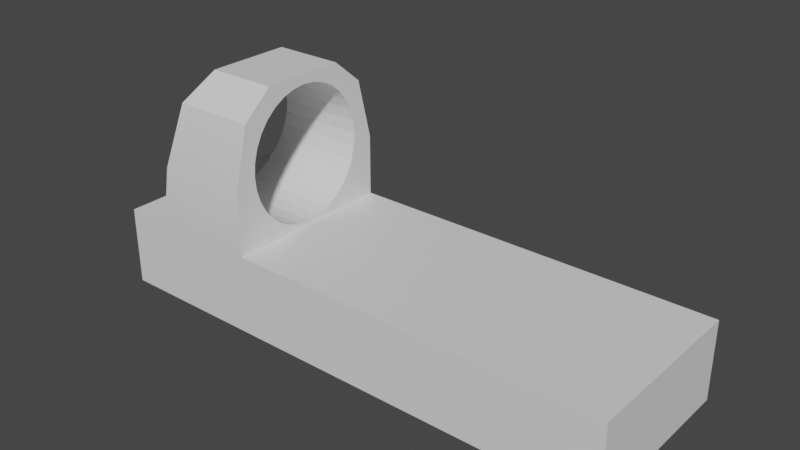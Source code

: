 # Source: sight.blend  (saved by Blender 3.4.6; exported with 4.5.12 LTS)
import bpy
from mathutils import Matrix  # noqa: F401  (used for matrix-valued properties, if any)

bpy.ops.wm.read_factory_settings(use_empty=True)
scene = bpy.context.scene
scene.name = 'Scene'

# ---- collections
col_collection = bpy.data.collections.new('Collection'); scene.collection.children.link(col_collection)

# ---- materials (node trees are filled in below, after node groups)
mat_material = bpy.data.materials.new('Material')
mat_material.alpha_threshold = 0.0
mat_material.use_transparent_shadow = False
mat_material.roughness = 0.5
mat_material.line_color = (0.0, 0.0, 0.0, 1.0)

# ---- node groups
ng_auto_smooth = bpy.data.node_groups.new('Auto Smooth', 'GeometryNodeTree')
_s = ng_auto_smooth.interface.new_socket(name='Geometry', in_out='OUTPUT', socket_type='NodeSocketGeometry')
_s = ng_auto_smooth.interface.new_socket(name='Geometry', in_out='INPUT', socket_type='NodeSocketGeometry')
_s = ng_auto_smooth.interface.new_socket(name='Angle', in_out='INPUT', socket_type='NodeSocketFloat')
_s.subtype = 'ANGLE'
_s.min_value = 0.0
_s.max_value = 3.142
ng_auto_smooth.is_modifier = True
_N = ng_auto_smooth.nodes; _L = ng_auto_smooth.links
n0 = _N.new('NodeGroupOutput'); n0.name = 'Group Output'; n0.location = (480, -100)
n1 = _N.new('NodeGroupInput'); n1.name = 'Group Input'; n1.location = (-420, -300)
n2 = _N.new('NodeGroupInput'); n2.name = 'Group Input.001'; n2.location = (-60, -100)
n3 = _N.new('GeometryNodeSetShadeSmooth'); n3.name = 'Set Shade Smooth'; n3.location = (120, -100)
n3.domain = 'EDGE'
n4 = _N.new('GeometryNodeSetShadeSmooth'); n4.name = 'Set Shade Smooth.001'; n4.location = (300, -100)
n5 = _N.new('GeometryNodeInputMeshEdgeAngle'); n5.name = 'Edge Angle'; n5.location = (-420, -220)
n6 = _N.new('GeometryNodeInputEdgeSmooth'); n6.name = 'Is Edge Smooth'; n6.location = (-60, -160)
n7 = _N.new('GeometryNodeInputShadeSmooth'); n7.name = 'Is Face Smooth'; n7.location = (-240, -340)
n8 = _N.new('FunctionNodeBooleanMath'); n8.name = 'Boolean Math'; n8.location = (-60, -220)
n9 = _N.new('FunctionNodeCompare'); n9.name = 'Compare'; n9.location = (-240, -180)
n9.operation = 'LESS_EQUAL'
_L.new(n5.outputs[0], n9.inputs[0])
_L.new(n4.outputs[0], n0.inputs[0])
_L.new(n1.outputs[1], n9.inputs[1])
_L.new(n9.outputs[0], n8.inputs[0])
_L.new(n7.outputs[0], n8.inputs[1])
_L.new(n2.outputs[0], n3.inputs[0])
_L.new(n6.outputs[0], n3.inputs[1])
_L.new(n3.outputs[0], n4.inputs[0])
_L.new(n8.outputs[0], n3.inputs[2])
n0.is_active_output = True

# ---- material node trees
mat_material.use_nodes = True; mat_material.node_tree.nodes.clear()
_N = mat_material.node_tree.nodes; _L = mat_material.node_tree.links
n0 = _N.new('ShaderNodeOutputMaterial'); n0.name = 'Material Output'; n0.location = (300, 300)
n1 = _N.new('ShaderNodeBsdfPrincipled'); n1.name = 'Principled BSDF'; n1.location = (10, 300)
n1.distribution = 'GGX'
n1.subsurface_method = 'RANDOM_WALK_SKIN'
n1.inputs[3].default_value = 1.45
n1.inputs[27].default_value = (0.0, 0.0, 0.0, 1.0)
n1.inputs[28].default_value = 1.0
_L.new(n1.outputs[0], n0.inputs[0])
n0.is_active_output = True

# ---- world
world_world = bpy.data.worlds.new('World'); scene.world = world_world
world_world.use_nodes = True; world_world.node_tree.nodes.clear()
_N = world_world.node_tree.nodes; _L = world_world.node_tree.links
n0 = _N.new('ShaderNodeOutputWorld'); n0.name = 'World Output'; n0.location = (300, 300)
n1 = _N.new('ShaderNodeBackground'); n1.name = 'Background'; n1.location = (10, 300)
n1.inputs[0].default_value = (0.05088, 0.05088, 0.05088, 1.0)
_L.new(n1.outputs[0], n0.inputs[0])
n0.is_active_output = True
world_world.color = (0.05088, 0.05088, 0.05088)
world_world.use_sun_shadow = False
world_world.sun_shadow_jitter_overblur = 0.0

# ---- meshes
me_cube = bpy.data.meshes.new('Cube')
me_cube.from_pydata([(1.0, 1.0, 0.5), (1.0, 1.0, -0.4), (1.0, -1.0, 0.5), (1.0, -1.0, -0.4), (-5.0, 1.0, 0.5), (-5.0, 1.0, -0.4), (-5.0, -1.0, 0.5), (-5.0, -1.0, -0.4), (-3.27, 1.0, -0.4), (-4.465, 1.0, -0.4), (-3.27, -1.0, 0.5), (-4.465, -1.0, 0.5), (-4.465, -1.0, -0.4), (-3.27, -1.0, -0.4), (-4.465, 1.0, 0.5), (-3.27, 1.0, 0.5), (-3.27, -0.4792, 2.192), (-4.065, -0.4792, 2.192), (-4.065, 0.4792, 2.192), (-3.27, 0.4792, 2.192), (-4.332, 1.0, 1.2), (-4.198, 0.8264, 1.9), (-3.27, 0.8264, 1.9), (-3.27, 1.0, 1.2), (-3.27, -1.0, 1.2), (-3.27, -0.8264, 1.9), (-4.198, -0.8264, 1.9), (-4.332, -1.0, 1.2), (-5.0, 0.3333, -0.4), (-5.0, -0.3333, -0.4), (1.0, 0.3333, 0.5), (1.0, -0.3333, 0.5), (-5.0, -0.3333, 0.5), (-5.0, 0.3333, 0.5), (1.0, -0.3333, -0.4), (1.0, 0.3333, -0.4), (-4.465, 0.3333, -0.4), (-4.465, -0.3333, -0.4), (-3.27, 0.3333, -0.4), (-3.27, -0.3333, -0.4), (-3.27, 0.3333, 0.5), (-3.27, -0.3333, 0.5), (-4.465, 0.3333, 0.5), (-4.465, -0.3333, 0.5), (-3.27, 0.1597, 2.192), (-3.27, -0.1597, 2.192), (-4.065, 0.1597, 2.192), (-4.065, -0.1597, 2.192), (-3.27, 0.4155, 1.956), (-3.27, 0.4811, 1.9), (-3.27, 0.2158, 2.05), (-3.27, 0.2865, 2.028), (-4.198, -0.479, 1.9), (-4.173, -0.4133, 1.956), (-4.14, -0.2843, 2.028), (-4.13, -0.2161, 2.05), (-4.332, -0.7344, 1.2), (-4.34, -0.7304, 1.159), (-4.393, -0.6191, 0.8785), (-4.367, -0.688, 1.013), (-4.434, -0.4133, 0.6642), (-4.442, -0.3333, 0.6196), (-4.415, -0.5263, 0.7608), (-4.311, -0.7448, 1.31), (-4.282, -0.7304, 1.462), (-4.254, -0.688, 1.607), (-4.229, -0.6191, 1.742), (-4.206, -0.5263, 1.86), (-3.27, 0.5285, 0.7608), (-3.27, 0.4155, 0.6642), (-3.27, 0.3333, 0.6184), (-3.27, 0.7326, 1.159), (-3.27, 0.7365, 1.2), (-3.27, 0.6212, 0.8785), (-3.27, 0.6902, 1.013), (-3.27, 0.7326, 1.462), (-3.27, 0.6902, 1.607), (-3.27, 0.7469, 1.31), (-3.27, 0.6212, 1.742), (-3.27, 0.5285, 1.86), (-3.27, -0.7448, 1.31), (-3.27, -0.7344, 1.2), (-3.27, -0.7304, 1.462), (-3.27, -0.688, 1.607), (-3.27, -0.479, 1.9), (-3.27, -0.5263, 1.86), (-3.27, -0.6191, 1.742), (-3.27, -0.5263, 0.7608), (-3.27, -0.6191, 0.8785), (-3.27, -0.4133, 0.6642), (-3.27, -0.3333, 0.6196), (-3.27, -0.7304, 1.159), (-3.27, -0.688, 1.013), (-3.27, 0.001085, 0.5332), (-3.27, -0.1444, 0.5482), (-3.27, 0.1466, 0.5482), (-3.27, 0.2865, 0.5924), (-3.27, -0.2843, 0.5924), (-4.311, 0.7469, 1.31), (-4.332, 0.7365, 1.2), (-4.198, 0.4811, 1.9), (-4.206, 0.5285, 1.86), (-4.229, 0.6212, 1.742), (-4.282, 0.7326, 1.462), (-4.254, 0.6902, 1.607), (-4.434, 0.4155, 0.6642), (-4.443, 0.3333, 0.6184), (-4.393, 0.6212, 0.8785), (-4.415, 0.5285, 0.7608), (-4.367, 0.6902, 1.013), (-4.34, 0.7326, 1.159), (-4.456, -0.1444, 0.5482), (-4.447, -0.2843, 0.5924), (-4.459, 0.001085, 0.5332), (-4.456, 0.1466, 0.5482), (-4.447, 0.2865, 0.5924), (-4.14, 0.2865, 2.028), (-4.13, 0.2158, 2.05), (-4.173, 0.4155, 1.956), (-4.12, -0.1444, 2.072), (-4.113, 0.001085, 2.087), (-4.12, 0.1466, 2.072), (-3.27, -0.4133, 1.956), (-3.27, -0.2843, 2.028), (-3.27, -0.2161, 2.05), (-3.27, 0.1466, 2.072), (-3.27, 0.001085, 2.087), (-3.27, -0.1444, 2.072)], [], [(43, 32, 6, 11), (12, 11, 6, 7), (28, 33, 4, 5), (39, 34, 3, 13), (34, 31, 2, 3), (8, 15, 0, 1), (5, 4, 14, 9), (9, 14, 15, 8), (29, 37, 12, 7), (37, 39, 13, 12), (3, 2, 10, 13), (13, 10, 11, 12), (31, 41, 10, 2), (22, 21, 18, 19), (45, 47, 17, 16), (26, 25, 16, 17), (49, 22, 19, 44, 50, 51, 48), (17, 47, 55, 54, 53, 52, 26), (60, 61, 43, 11, 27, 56, 57, 59, 58, 62), (56, 27, 26, 52, 67, 66, 65, 64, 63), (70, 40, 15, 23, 72, 71, 74, 73, 68, 69), (72, 23, 22, 49, 79, 78, 76, 75, 77), (11, 10, 24, 27), (27, 24, 25, 26), (15, 14, 20, 23), (23, 20, 21, 22), (85, 84, 25, 24, 81, 80, 82, 83, 86), (91, 81, 24, 10, 41, 90, 89, 87, 88, 92), (90, 41, 40, 70, 96, 95, 93, 94, 97), (100, 21, 20, 99, 98, 103, 104, 102, 101), (20, 14, 42, 106, 105, 108, 107, 109, 110, 99), (42, 43, 61, 112, 111, 113, 114, 115, 106), (46, 18, 21, 100, 118, 116, 117), (47, 46, 117, 121, 120, 119, 55), (124, 45, 16, 25, 84, 122, 123), (44, 45, 124, 127, 126, 125, 50), (19, 18, 46, 44), (44, 46, 47, 45), (0, 15, 40, 30), (30, 40, 41, 31), (9, 8, 38, 36), (36, 38, 39, 37), (5, 9, 36, 28), (28, 36, 37, 29), (1, 0, 30, 35), (35, 30, 31, 34), (8, 1, 35, 38), (38, 35, 34, 39), (7, 6, 32, 29), (29, 32, 33, 28), (14, 4, 33, 42), (42, 33, 32, 43), (120, 121, 125, 126), (116, 51, 50, 125, 121, 117), (118, 48, 51, 116), (101, 79, 49, 48, 118, 100), (78, 79, 101, 102), (76, 78, 102, 104), (75, 76, 104, 103), (77, 75, 103, 98), (99, 110, 71, 72, 77, 98), (74, 71, 110, 109), (107, 73, 74, 109), (68, 73, 107, 108), (69, 68, 108, 105), (106, 115, 96, 70, 69, 105), (95, 96, 115, 114), (93, 95, 114, 113), (111, 94, 93, 113), (97, 94, 111, 112), (61, 60, 89, 90, 97, 112), (60, 62, 87, 89), (58, 88, 87, 62), (88, 58, 59, 92), (57, 91, 92, 59), (56, 63, 80, 81, 91, 57), (64, 82, 80, 63), (65, 83, 82, 64), (66, 86, 83, 65), (67, 85, 86, 66), (52, 53, 122, 84, 85, 67), (54, 123, 122, 53), (123, 54, 55, 119, 127, 124), (120, 126, 127, 119)])
me_cube.polygons.foreach_set('use_smooth', [1, 1, 1, 1, 1, 1, 1, 1, 1, 1, 1, 1, 1, 1, 1, 1, 1, 1, 1, 1, 1, 1, 1, 1, 1, 1, 1, 1, 1, 1, 1, 1, 1, 1, 1, 1, 1, 1, 1, 1, 1, 1, 1, 1, 1, 1, 1, 1, 1, 1, 1, 1, 0, 0, 0, 0, 0, 0, 0, 0, 0, 0, 0, 0, 0, 0, 0, 0, 0, 0, 0, 0, 0, 0, 0, 0, 0, 0, 0, 0, 0, 0, 0, 0])
me_cube.polygons.foreach_set('material_index', [0, 0, 0, 0, 0, 0, 0, 0, 0, 0, 0, 0, 0, 0, 0, 0, 0, 0, 0, 0, 0, 0, 0, 0, 0, 0, 0, 0, 0, 0, 0, 0, 0, 0, 0, 0, 0, 0, 0, 0, 0, 0, 0, 0, 0, 0, 0, 0, 0, 0, 0, 0, 568, 568, 568, 568, 568, 568, 568, 568, 568, 568, 568, 568, 568, 568, 568, 568, 568, 568, 568, 568, 568, 568, 568, 568, 568, 568, 568, 568, 568, 568, 568, 568])
_uv = me_cube.uv_layers.new(name='UVMap')
_uv.uv.foreach_set('vector', [0.8654, 0.6667, 0.875, 0.6667, 0.875, 0.75, 0.8654, 0.75, 0.375, 0.9904, 0.625, 0.9904, 0.625, 1.0, 0.375, 1.0, 0.375, 0.5, 0.7917, 0.6667, 0.875, 0.5, 0.375, 0.25, 0.2179, 0.6667, 0.375, 0.6667, 0.375, 0.75, 0.2179, 0.75, 0.375, 0.6667, 0.625, 0.6667, 0.625, 0.75, 0.375, 0.75, 0.375, 0.3429, 0.625, 0.3429, 0.625, 0.5, 0.375, 0.5, 0.375, 0.25, 0.625, 0.25, 0.625, 0.2596, 0.375, 0.2596, 0.375, 0.2596, 0.625, 0.2596, 0.625, 0.3429, 0.375, 0.3429, 0.125, 0.6667, 0.1346, 0.6667, 0.1346, 0.75, 0.125, 0.75, 0.1346, 0.6667, 0.2179, 0.6667, 0.2179, 0.75, 0.1346, 0.75, 0.375, 0.75, 0.625, 0.75, 0.625, 0.9071, 0.375, 0.9071, 0.375, 0.9071, 0.625, 0.9071, 0.625, 0.9904, 0.375, 0.9904, 0.625, 0.6667, 0.7821, 0.6667, 0.7821, 0.75, 0.625, 0.75, 0.625, 0.3429, 0.625, 0.2596, 0.625, 0.2596, 0.625, 0.3429, 0.7821, 0.6667, 0.8654, 0.6667, 0.8654, 0.75, 0.7821, 0.75, 0.625, 0.9904, 0.625, 0.9071, 0.625, 0.9071, 0.625, 0.9904, 0.7821, 0.5522, 0.7821, 0.5, 0.7821, 0.5, 0.7821, 0.5833, 0.7821, 0.5833, 0.7821, 0.5701, 0.7821, 0.5545, 0.8654, 0.75, 0.8654, 0.6667, 0.8654, 0.6667, 0.8654, 0.6793, 0.8654, 0.695, 0.8654, 0.6974, 0.8654, 0.75, 0.8654, 0.6767, 0.8654, 0.6667, 0.8654, 0.6667, 0.8654, 0.75, 0.8654, 0.75, 0.8654, 0.7168, 0.8654, 0.7163, 0.8654, 0.711, 0.8654, 0.7024, 0.8654, 0.6908, 0.8654, 0.7168, 0.8654, 0.75, 0.8654, 0.75, 0.8654, 0.6974, 0.8654, 0.7037, 0.8654, 0.7147, 0.8654, 0.721, 0.8654, 0.7228, 0.8654, 0.7208, 0.7821, 0.5833, 0.7821, 0.5833, 0.7821, 0.5, 0.7821, 0.5, 0.7821, 0.5329, 0.7821, 0.5334, 0.7821, 0.5387, 0.7821, 0.5473, 0.7821, 0.5589, 0.7821, 0.5731, 0.7821, 0.5329, 0.7821, 0.5, 0.7821, 0.5, 0.7821, 0.5522, 0.7821, 0.546, 0.7821, 0.535, 0.7821, 0.5287, 0.7821, 0.5269, 0.7821, 0.529, 0.625, 0.9904, 0.625, 0.9071, 0.625, 0.9071, 0.625, 0.9904, 0.625, 0.9904, 0.625, 0.9071, 0.625, 0.9071, 0.625, 0.9904, 0.625, 0.3429, 0.625, 0.2596, 0.625, 0.2596, 0.625, 0.3429, 0.625, 0.3429, 0.625, 0.2596, 0.625, 0.2596, 0.625, 0.3429, 0.7821, 0.7037, 0.7821, 0.6974, 0.7821, 0.75, 0.7821, 0.75, 0.7821, 0.7168, 0.7821, 0.7208, 0.7821, 0.7228, 0.7821, 0.721, 0.7821, 0.7147, 0.7821, 0.7163, 0.7821, 0.7168, 0.7821, 0.75, 0.7821, 0.75, 0.7821, 0.6667, 0.7821, 0.6667, 0.7821, 0.6767, 0.7821, 0.6908, 0.7821, 0.7024, 0.7821, 0.711, 0.7821, 0.6667, 0.7821, 0.6667, 0.7821, 0.5833, 0.7821, 0.5833, 0.7821, 0.5892, 0.7821, 0.6067, 0.7821, 0.6249, 0.7821, 0.6431, 0.7821, 0.6605, 0.8654, 0.5522, 0.8654, 0.5, 0.8654, 0.5, 0.8654, 0.5329, 0.8654, 0.529, 0.8654, 0.5269, 0.8654, 0.5287, 0.8654, 0.535, 0.8654, 0.546, 0.8654, 0.5, 0.8654, 0.5, 0.8654, 0.5833, 0.8654, 0.5833, 0.8654, 0.5731, 0.8654, 0.5589, 0.8654, 0.5473, 0.8654, 0.5387, 0.8654, 0.5334, 0.8654, 0.5329, 0.8654, 0.5833, 0.8654, 0.6667, 0.8654, 0.6667, 0.8654, 0.6605, 0.8654, 0.6431, 0.8654, 0.6249, 0.8654, 0.6067, 0.8654, 0.5892, 0.8654, 0.5833, 0.8654, 0.5833, 0.8654, 0.5, 0.8654, 0.5, 0.8654, 0.5522, 0.8654, 0.5546, 0.8654, 0.5702, 0.8654, 0.5833, 0.8654, 0.6667, 0.8654, 0.5833, 0.8654, 0.5833, 0.8654, 0.5949, 0.8654, 0.6248, 0.8654, 0.6547, 0.8654, 0.6667, 0.7821, 0.6667, 0.7821, 0.6667, 0.7821, 0.75, 0.7821, 0.75, 0.7821, 0.6974, 0.7821, 0.6951, 0.7821, 0.6795, 0.7821, 0.5833, 0.7821, 0.6667, 0.7821, 0.6667, 0.7821, 0.6547, 0.7821, 0.6248, 0.7821, 0.5949, 0.7821, 0.5833, 0.7821, 0.5, 0.8654, 0.5, 0.8654, 0.5833, 0.7821, 0.5833, 0.7821, 0.5833, 0.8654, 0.5833, 0.8654, 0.6667, 0.7821, 0.6667, 0.625, 0.5, 0.7821, 0.5, 0.7821, 0.5833, 0.625, 0.5833, 0.625, 0.5833, 0.7821, 0.5833, 0.7821, 0.6667, 0.625, 0.6667, 0.1346, 0.5, 0.2179, 0.5, 0.2179, 0.5833, 0.1346, 0.5833, 0.1346, 0.5833, 0.2179, 0.5833, 0.2179, 0.6667, 0.1346, 0.6667, 0.125, 0.5, 0.1346, 0.5, 0.1346, 0.5833, 0.125, 0.5833, 0.125, 0.5833, 0.1346, 0.5833, 0.1346, 0.6667, 0.125, 0.6667, 0.375, 0.5, 0.625, 0.5, 0.625, 0.5833, 0.375, 0.5833, 0.375, 0.5833, 0.625, 0.5833, 0.625, 0.6667, 0.375, 0.6667, 0.2179, 0.5, 0.375, 0.5, 0.375, 0.5833, 0.2179, 0.5833, 0.2179, 0.5833, 0.375, 0.5833, 0.375, 0.6667, 0.2179, 0.6667, 0.375, 1.0, 0.625, 1.0, 0.7083, 0.8333, 0.375, 0.75, 0.375, 0.75, 0.7083, 0.8333, 0.7917, 0.6667, 0.375, 0.5, 0.8654, 0.5, 0.875, 0.5, 0.875, 0.5833, 0.8654, 0.5833, 0.8654, 0.5833, 0.875, 0.5833, 0.875, 0.6667, 0.8654, 0.6667, 1.0, 0.6947, 0.9688, 0.6941, 0.9688, 0.824, 1.0, 0.824, 0.9375, 0.6921, 0.9375, 0.824, 0.9533, 0.824, 0.9688, 0.824, 0.9688, 0.6941, 0.9533, 0.6931, 0.9062, 0.689, 0.9062, 0.824, 0.9375, 0.824, 0.9375, 0.6921, 0.875, 0.6857, 0.875, 0.824, 0.8881, 0.824, 0.9062, 0.824, 0.9062, 0.689, 0.8881, 0.6865, 0.8438, 0.824, 0.875, 0.824, 0.875, 0.6857, 0.8438, 0.6836, 0.8125, 0.824, 0.8438, 0.824, 0.8438, 0.6836, 0.8125, 0.6811, 0.7812, 0.824, 0.8125, 0.824, 0.8125, 0.6811, 0.7812, 0.6785, 0.75, 0.824, 0.7812, 0.824, 0.7812, 0.6785, 0.75, 0.6757, 0.7273, 0.6737, 0.7188, 0.6729, 0.7188, 0.824, 0.7273, 0.824, 0.75, 0.824, 0.75, 0.6757, 0.6875, 0.824, 0.7188, 0.824, 0.7188, 0.6729, 0.6875, 0.6702, 0.6562, 0.6678, 0.6562, 0.824, 0.6875, 0.824, 0.6875, 0.6702, 0.625, 0.824, 0.6562, 0.824, 0.6562, 0.6678, 0.625, 0.6656, 0.5938, 0.824, 0.625, 0.824, 0.625, 0.6656, 0.5938, 0.6638, 0.5738, 0.663, 0.5625, 0.6625, 0.5625, 0.824, 0.5738, 0.824, 0.5938, 0.824, 0.5938, 0.6638, 0.5312, 0.824, 0.5625, 0.824, 0.5625, 0.6625, 0.5312, 0.6617, 0.5, 0.824, 0.5312, 0.824, 0.5312, 0.6617, 0.5, 0.6614, 0.4688, 0.6617, 0.4688, 0.824, 0.5, 0.824, 0.5, 0.6614, 0.4375, 0.824, 0.4688, 0.824, 0.4688, 0.6617, 0.4375, 0.6625, 0.4256, 0.663, 0.4062, 0.6638, 0.4062, 0.824, 0.4256, 0.824, 0.4375, 0.824, 0.4375, 0.6625, 0.4062, 0.6638, 0.375, 0.6656, 0.375, 0.824, 0.4062, 0.824, 0.3438, 0.6678, 0.3438, 0.824, 0.375, 0.824, 0.375, 0.6656, 0.3438, 0.824, 0.3438, 0.6678, 0.3125, 0.6702, 0.3125, 0.824, 0.2812, 0.6729, 0.2812, 0.824, 0.3125, 0.824, 0.3125, 0.6702, 0.2727, 0.6737, 0.25, 0.6757, 0.25, 0.824, 0.2727, 0.824, 0.2812, 0.824, 0.2812, 0.6729, 0.2188, 0.6785, 0.2188, 0.824, 0.25, 0.824, 0.25, 0.6757, 0.1875, 0.6811, 0.1875, 0.824, 0.2188, 0.824, 0.2188, 0.6785, 0.1562, 0.6836, 0.1562, 0.824, 0.1875, 0.824, 0.1875, 0.6811, 0.125, 0.6857, 0.125, 0.824, 0.1562, 0.824, 0.1562, 0.6836, 0.1119, 0.6865, 0.09375, 0.689, 0.09375, 0.824, 0.1119, 0.824, 0.125, 0.824, 0.125, 0.6857, 0.0625, 0.6921, 0.0625, 0.824, 0.09375, 0.824, 0.09375, 0.689, 0.0625, 0.824, 0.0625, 0.6921, 0.04726, 0.6931, 0.03125, 0.6941, 0.03125, 0.824, 0.04726, 0.824, 0.0, 0.6947, 0.0, 0.824, 0.03125, 0.824, 0.03125, 0.6941])
me_cube.materials.append(mat_material)
me_cube.use_mirror_vertex_groups = False
me_cube.update()

# ---- objects
ob_cube = bpy.data.objects.new('Cube', me_cube)

# ---- transforms, parenting, visibility, modifiers, constraints
ob_cube.location = (0.0, 0.0, 0.0)
ob_cube.lock_rotations_4d = False
ob_cube.empty_display_type = 'ARROWS'
ob_cube.lineart.crease_threshold = 0.0
_m = ob_cube.modifiers.new('Auto Smooth', 'NODES')
_m.node_group = ng_auto_smooth
_gi = [s.identifier for s in ng_auto_smooth.interface.items_tree if s.item_type == 'SOCKET' and s.in_out == 'INPUT']
_m[_gi[1]] = 0.5236  # Angle

# ---- collection membership
col_collection.objects.link(ob_cube)

# ---- scene / render settings (as saved in the file)
scene.frame_start = 1; scene.frame_end = 250; scene.frame_set(1)
scene.render.engine = 'BLENDER_EEVEE_NEXT'
scene.cycles.sampling_pattern = 'TABULATED_SOBOL'
scene.cycles.use_light_tree = False
scene.view_settings.view_transform = 'Filmic'
bpy.context.view_layer.update()

# ---- added for rendering (the .blend has no active camera and no usable light): camera, sun
cam_auto = bpy.data.cameras.new('AutoCamera')
cam_auto.lens = 50.0
cam_auto.sensor_width = 36.0
cam_auto.clip_end = 1000.0
ob_auto_camera = bpy.data.objects.new('AutoCamera', cam_auto)
scene.collection.objects.link(ob_auto_camera)
ob_auto_camera.location = (4.32383, -7.58859, 5.95482)
ob_auto_camera.rotation_euler = (1.09748, -7.21219e-08, 0.694738)
scene.camera = ob_auto_camera
light_auto_sun = bpy.data.lights.new('AutoSun', 'SUN')
light_auto_sun.energy = 3.0
light_auto_sun.angle = 0.0523599
ob_auto_sun = bpy.data.objects.new('AutoSun', light_auto_sun)
scene.collection.objects.link(ob_auto_sun)
ob_auto_sun.rotation_euler = (0.872665, 0.174533, 0.523599)
bpy.context.view_layer.update()
